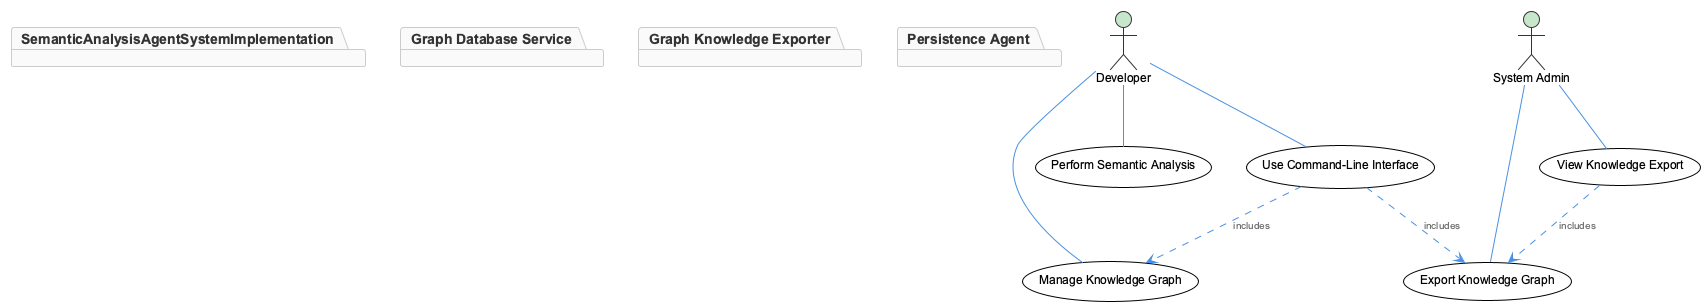

The diagram above was rendered by PlantUML. Its source (embedded in the PNG):
@startuml
!include /Users/q284340/Agentic/coding/docs/puml/_standard-style.puml

actor Developer as "Developer"
actor SystemAdmin as "System Admin"

usecase "Manage Knowledge Graph" as (Manage Knowledge Graph)
usecase "Export Knowledge Graph" as (Export Knowledge Graph)
usecase "Perform Semantic Analysis" as (Perform Semantic Analysis)

Developer -- (Manage Knowledge Graph)
SystemAdmin -- (Export Knowledge Graph)
Developer -- (Perform Semantic Analysis)

package "SemanticAnalysisAgentSystemImplementation" {
  (Manage Knowledge Graph)
  (Export Knowledge Graph)
  (Perform Semantic Analysis)
}

usecase "Use Command-Line Interface" as (Use Command-Line Interface)
usecase "View Knowledge Export" as (View Knowledge Export)

Developer -- (Use Command-Line Interface)
SystemAdmin -- (View Knowledge Export)

(Use Command-Line Interface) ..> (Manage Knowledge Graph) : includes
(Use Command-Line Interface) ..> (Export Knowledge Graph) : includes
(View Knowledge Export) ..> (Export Knowledge Graph) : includes

package "Graph Database Service" {
  (Manage Knowledge Graph)
}

package "Graph Knowledge Exporter" {
  (Export Knowledge Graph)
}

package "Persistence Agent" {
  (Perform Semantic Analysis)
}

@enduml